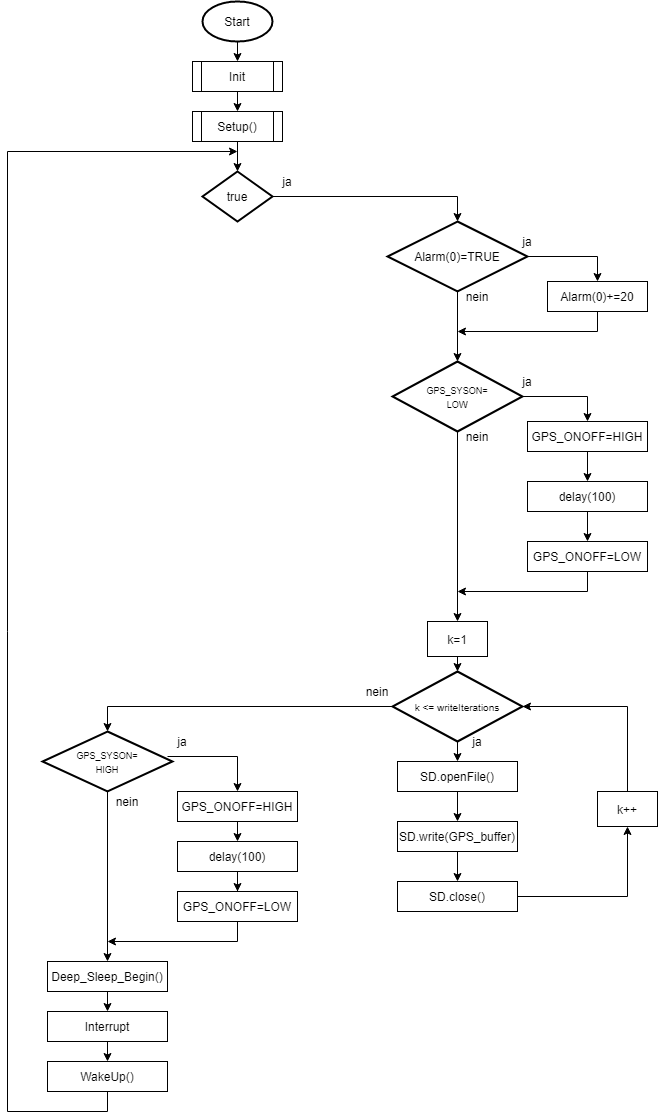

The diagram above was exported from draw.io. Its source (the exported page's mxGraphModel, read from the mxfile embedded in the PNG):
<mxGraphModel dx="860" dy="421" grid="1" gridSize="10" guides="1" tooltips="1" connect="1" arrows="1" fold="1" page="1" pageScale="1" pageWidth="827" pageHeight="1169" math="0" shadow="0">
  <root>
    <mxCell id="0" />
    <mxCell id="1" parent="0" />
    <mxCell id="sC7wWgvOdBSPoEljVB7c-4" style="edgeStyle=orthogonalEdgeStyle;rounded=0;orthogonalLoop=1;jettySize=auto;html=1;exitX=0.5;exitY=1;exitDx=0;exitDy=0;exitPerimeter=0;entryX=0.5;entryY=0;entryDx=0;entryDy=0;" parent="1" source="sC7wWgvOdBSPoEljVB7c-1" edge="1">
      <mxGeometry relative="1" as="geometry">
        <mxPoint x="270" y="90" as="targetPoint" />
      </mxGeometry>
    </mxCell>
    <mxCell id="sC7wWgvOdBSPoEljVB7c-1" value="Start" style="strokeWidth=2;html=1;shape=mxgraph.flowchart.start_1;whiteSpace=wrap;" parent="1" vertex="1">
      <mxGeometry x="235" y="30" width="70" height="40" as="geometry" />
    </mxCell>
    <mxCell id="sC7wWgvOdBSPoEljVB7c-5" style="edgeStyle=orthogonalEdgeStyle;rounded=0;orthogonalLoop=1;jettySize=auto;html=1;exitX=0.5;exitY=1;exitDx=0;exitDy=0;entryX=0.5;entryY=0;entryDx=0;entryDy=0;" parent="1" source="e4KNtz24Gv3TjhAlnBCD-1" target="e4KNtz24Gv3TjhAlnBCD-2" edge="1">
      <mxGeometry relative="1" as="geometry">
        <mxPoint x="275" y="120" as="sourcePoint" />
        <mxPoint x="275" y="140" as="targetPoint" />
        <Array as="points" />
      </mxGeometry>
    </mxCell>
    <mxCell id="sC7wWgvOdBSPoEljVB7c-7" style="edgeStyle=orthogonalEdgeStyle;rounded=0;orthogonalLoop=1;jettySize=auto;html=1;entryX=0.5;entryY=0;entryDx=0;entryDy=0;entryPerimeter=0;exitX=0.5;exitY=1;exitDx=0;exitDy=0;" parent="1" target="sC7wWgvOdBSPoEljVB7c-6" edge="1" source="e4KNtz24Gv3TjhAlnBCD-2">
      <mxGeometry relative="1" as="geometry">
        <Array as="points" />
        <mxPoint x="270" y="180" as="sourcePoint" />
      </mxGeometry>
    </mxCell>
    <mxCell id="sC7wWgvOdBSPoEljVB7c-9" style="edgeStyle=orthogonalEdgeStyle;rounded=0;orthogonalLoop=1;jettySize=auto;html=1;exitX=1;exitY=0.5;exitDx=0;exitDy=0;exitPerimeter=0;entryX=0.5;entryY=0;entryDx=0;entryDy=0;entryPerimeter=0;" parent="1" source="sC7wWgvOdBSPoEljVB7c-6" target="sC7wWgvOdBSPoEljVB7c-8" edge="1">
      <mxGeometry relative="1" as="geometry" />
    </mxCell>
    <mxCell id="sC7wWgvOdBSPoEljVB7c-6" value="true" style="strokeWidth=2;html=1;shape=mxgraph.flowchart.decision;whiteSpace=wrap;" parent="1" vertex="1">
      <mxGeometry x="235" y="200" width="70" height="50" as="geometry" />
    </mxCell>
    <mxCell id="sC7wWgvOdBSPoEljVB7c-11" style="edgeStyle=orthogonalEdgeStyle;rounded=0;orthogonalLoop=1;jettySize=auto;html=1;exitX=1;exitY=0.5;exitDx=0;exitDy=0;exitPerimeter=0;entryX=0.5;entryY=0;entryDx=0;entryDy=0;" parent="1" source="sC7wWgvOdBSPoEljVB7c-8" target="sC7wWgvOdBSPoEljVB7c-10" edge="1">
      <mxGeometry relative="1" as="geometry" />
    </mxCell>
    <mxCell id="sC7wWgvOdBSPoEljVB7c-13" style="edgeStyle=orthogonalEdgeStyle;rounded=0;orthogonalLoop=1;jettySize=auto;html=1;exitX=0.5;exitY=1;exitDx=0;exitDy=0;exitPerimeter=0;entryX=0.5;entryY=0;entryDx=0;entryDy=0;entryPerimeter=0;" parent="1" source="sC7wWgvOdBSPoEljVB7c-8" target="sC7wWgvOdBSPoEljVB7c-12" edge="1">
      <mxGeometry relative="1" as="geometry" />
    </mxCell>
    <mxCell id="sC7wWgvOdBSPoEljVB7c-8" value="Alarm(0)=TRUE" style="strokeWidth=2;html=1;shape=mxgraph.flowchart.decision;whiteSpace=wrap;" parent="1" vertex="1">
      <mxGeometry x="420" y="250" width="140" height="70" as="geometry" />
    </mxCell>
    <mxCell id="sC7wWgvOdBSPoEljVB7c-10" value="Alarm(0)+=20" style="rounded=0;whiteSpace=wrap;html=1;" parent="1" vertex="1">
      <mxGeometry x="580" y="310" width="100" height="30" as="geometry" />
    </mxCell>
    <mxCell id="sC7wWgvOdBSPoEljVB7c-26" style="edgeStyle=orthogonalEdgeStyle;rounded=0;orthogonalLoop=1;jettySize=auto;html=1;exitX=1;exitY=0.5;exitDx=0;exitDy=0;exitPerimeter=0;entryX=0.5;entryY=0;entryDx=0;entryDy=0;" parent="1" source="sC7wWgvOdBSPoEljVB7c-12" target="sC7wWgvOdBSPoEljVB7c-20" edge="1">
      <mxGeometry relative="1" as="geometry" />
    </mxCell>
    <mxCell id="sC7wWgvOdBSPoEljVB7c-28" style="edgeStyle=orthogonalEdgeStyle;rounded=0;orthogonalLoop=1;jettySize=auto;html=1;exitX=0.5;exitY=1;exitDx=0;exitDy=0;exitPerimeter=0;entryX=0.5;entryY=0;entryDx=0;entryDy=0;" parent="1" source="sC7wWgvOdBSPoEljVB7c-12" target="sC7wWgvOdBSPoEljVB7c-27" edge="1">
      <mxGeometry relative="1" as="geometry" />
    </mxCell>
    <mxCell id="sC7wWgvOdBSPoEljVB7c-12" value="&lt;font style=&quot;font-size: 9px&quot;&gt;GPS_SYSON=&lt;br&gt;LOW&lt;/font&gt;" style="strokeWidth=2;html=1;shape=mxgraph.flowchart.decision;whiteSpace=wrap;" parent="1" vertex="1">
      <mxGeometry x="425" y="390" width="130" height="70" as="geometry" />
    </mxCell>
    <mxCell id="sC7wWgvOdBSPoEljVB7c-15" value="nein" style="text;html=1;strokeColor=none;fillColor=none;align=center;verticalAlign=middle;whiteSpace=wrap;rounded=0;" parent="1" vertex="1">
      <mxGeometry x="490" y="315" width="40" height="20" as="geometry" />
    </mxCell>
    <mxCell id="sC7wWgvOdBSPoEljVB7c-16" value="ja" style="text;html=1;strokeColor=none;fillColor=none;align=center;verticalAlign=middle;whiteSpace=wrap;rounded=0;" parent="1" vertex="1">
      <mxGeometry x="540" y="260" width="40" height="20" as="geometry" />
    </mxCell>
    <mxCell id="sC7wWgvOdBSPoEljVB7c-17" value="ja" style="text;html=1;strokeColor=none;fillColor=none;align=center;verticalAlign=middle;whiteSpace=wrap;rounded=0;" parent="1" vertex="1">
      <mxGeometry x="300" y="200" width="40" height="20" as="geometry" />
    </mxCell>
    <mxCell id="sC7wWgvOdBSPoEljVB7c-18" value="" style="endArrow=classic;html=1;" parent="1" edge="1">
      <mxGeometry width="50" height="50" relative="1" as="geometry">
        <mxPoint x="630" y="360" as="sourcePoint" />
        <mxPoint x="490" y="360" as="targetPoint" />
      </mxGeometry>
    </mxCell>
    <mxCell id="sC7wWgvOdBSPoEljVB7c-19" value="" style="endArrow=none;html=1;entryX=0.5;entryY=1;entryDx=0;entryDy=0;" parent="1" target="sC7wWgvOdBSPoEljVB7c-10" edge="1">
      <mxGeometry width="50" height="50" relative="1" as="geometry">
        <mxPoint x="630" y="360" as="sourcePoint" />
        <mxPoint x="660" y="380" as="targetPoint" />
      </mxGeometry>
    </mxCell>
    <mxCell id="sC7wWgvOdBSPoEljVB7c-24" style="edgeStyle=orthogonalEdgeStyle;rounded=0;orthogonalLoop=1;jettySize=auto;html=1;exitX=0.5;exitY=1;exitDx=0;exitDy=0;entryX=0.5;entryY=0;entryDx=0;entryDy=0;" parent="1" source="sC7wWgvOdBSPoEljVB7c-20" target="sC7wWgvOdBSPoEljVB7c-22" edge="1">
      <mxGeometry relative="1" as="geometry" />
    </mxCell>
    <mxCell id="sC7wWgvOdBSPoEljVB7c-20" value="GPS_ONOFF=HIGH" style="rounded=0;whiteSpace=wrap;html=1;" parent="1" vertex="1">
      <mxGeometry x="560" y="450" width="120" height="30" as="geometry" />
    </mxCell>
    <mxCell id="sC7wWgvOdBSPoEljVB7c-25" style="edgeStyle=orthogonalEdgeStyle;rounded=0;orthogonalLoop=1;jettySize=auto;html=1;exitX=0.5;exitY=1;exitDx=0;exitDy=0;entryX=0.5;entryY=0;entryDx=0;entryDy=0;" parent="1" source="sC7wWgvOdBSPoEljVB7c-22" target="sC7wWgvOdBSPoEljVB7c-23" edge="1">
      <mxGeometry relative="1" as="geometry" />
    </mxCell>
    <mxCell id="sC7wWgvOdBSPoEljVB7c-22" value="delay(100)" style="rounded=0;whiteSpace=wrap;html=1;" parent="1" vertex="1">
      <mxGeometry x="560" y="510" width="120" height="30" as="geometry" />
    </mxCell>
    <mxCell id="sC7wWgvOdBSPoEljVB7c-23" value="GPS_ONOFF=LOW" style="rounded=0;whiteSpace=wrap;html=1;" parent="1" vertex="1">
      <mxGeometry x="560" y="570" width="120" height="30" as="geometry" />
    </mxCell>
    <mxCell id="sC7wWgvOdBSPoEljVB7c-33" style="edgeStyle=orthogonalEdgeStyle;rounded=0;orthogonalLoop=1;jettySize=auto;html=1;exitX=0.5;exitY=1;exitDx=0;exitDy=0;entryX=0.5;entryY=0;entryDx=0;entryDy=0;entryPerimeter=0;" parent="1" source="sC7wWgvOdBSPoEljVB7c-27" target="sC7wWgvOdBSPoEljVB7c-32" edge="1">
      <mxGeometry relative="1" as="geometry" />
    </mxCell>
    <mxCell id="sC7wWgvOdBSPoEljVB7c-27" value="k=1" style="rounded=0;whiteSpace=wrap;html=1;" parent="1" vertex="1">
      <mxGeometry x="460" y="650" width="60" height="35" as="geometry" />
    </mxCell>
    <mxCell id="sC7wWgvOdBSPoEljVB7c-29" value="" style="endArrow=classic;html=1;" parent="1" edge="1">
      <mxGeometry width="50" height="50" relative="1" as="geometry">
        <mxPoint x="620" y="620" as="sourcePoint" />
        <mxPoint x="490" y="620" as="targetPoint" />
      </mxGeometry>
    </mxCell>
    <mxCell id="sC7wWgvOdBSPoEljVB7c-30" value="" style="endArrow=none;html=1;entryX=0.5;entryY=1;entryDx=0;entryDy=0;" parent="1" target="sC7wWgvOdBSPoEljVB7c-23" edge="1">
      <mxGeometry width="50" height="50" relative="1" as="geometry">
        <mxPoint x="620" y="620" as="sourcePoint" />
        <mxPoint x="640" y="620" as="targetPoint" />
      </mxGeometry>
    </mxCell>
    <mxCell id="sC7wWgvOdBSPoEljVB7c-31" value="ja" style="text;html=1;strokeColor=none;fillColor=none;align=center;verticalAlign=middle;whiteSpace=wrap;rounded=0;" parent="1" vertex="1">
      <mxGeometry x="540" y="400" width="40" height="20" as="geometry" />
    </mxCell>
    <mxCell id="sC7wWgvOdBSPoEljVB7c-37" style="edgeStyle=orthogonalEdgeStyle;rounded=0;orthogonalLoop=1;jettySize=auto;html=1;exitX=0.5;exitY=1;exitDx=0;exitDy=0;exitPerimeter=0;entryX=0.5;entryY=0;entryDx=0;entryDy=0;" parent="1" source="sC7wWgvOdBSPoEljVB7c-32" target="sC7wWgvOdBSPoEljVB7c-34" edge="1">
      <mxGeometry relative="1" as="geometry" />
    </mxCell>
    <mxCell id="sC7wWgvOdBSPoEljVB7c-45" style="edgeStyle=orthogonalEdgeStyle;rounded=0;orthogonalLoop=1;jettySize=auto;html=1;exitX=0;exitY=0.5;exitDx=0;exitDy=0;exitPerimeter=0;entryX=0.5;entryY=0;entryDx=0;entryDy=0;entryPerimeter=0;" parent="1" source="sC7wWgvOdBSPoEljVB7c-32" edge="1">
      <mxGeometry relative="1" as="geometry">
        <mxPoint x="140" y="760" as="targetPoint" />
        <Array as="points">
          <mxPoint x="140" y="735" />
        </Array>
      </mxGeometry>
    </mxCell>
    <mxCell id="sC7wWgvOdBSPoEljVB7c-32" value="&lt;font style=&quot;font-size: 10px&quot;&gt;k &amp;lt;= writeIterations&lt;/font&gt;" style="strokeWidth=2;html=1;shape=mxgraph.flowchart.decision;whiteSpace=wrap;" parent="1" vertex="1">
      <mxGeometry x="425" y="700" width="130" height="70" as="geometry" />
    </mxCell>
    <mxCell id="sC7wWgvOdBSPoEljVB7c-38" style="edgeStyle=orthogonalEdgeStyle;rounded=0;orthogonalLoop=1;jettySize=auto;html=1;exitX=0.5;exitY=1;exitDx=0;exitDy=0;entryX=0.5;entryY=0;entryDx=0;entryDy=0;" parent="1" source="sC7wWgvOdBSPoEljVB7c-34" target="sC7wWgvOdBSPoEljVB7c-35" edge="1">
      <mxGeometry relative="1" as="geometry" />
    </mxCell>
    <mxCell id="sC7wWgvOdBSPoEljVB7c-34" value="SD.openFile()" style="rounded=0;whiteSpace=wrap;html=1;" parent="1" vertex="1">
      <mxGeometry x="430" y="790" width="120" height="30" as="geometry" />
    </mxCell>
    <mxCell id="sC7wWgvOdBSPoEljVB7c-39" style="edgeStyle=orthogonalEdgeStyle;rounded=0;orthogonalLoop=1;jettySize=auto;html=1;exitX=0.5;exitY=1;exitDx=0;exitDy=0;entryX=0.5;entryY=0;entryDx=0;entryDy=0;" parent="1" source="sC7wWgvOdBSPoEljVB7c-35" target="sC7wWgvOdBSPoEljVB7c-36" edge="1">
      <mxGeometry relative="1" as="geometry" />
    </mxCell>
    <mxCell id="sC7wWgvOdBSPoEljVB7c-35" value="SD.write(GPS_buffer)" style="rounded=0;whiteSpace=wrap;html=1;" parent="1" vertex="1">
      <mxGeometry x="430" y="850" width="120" height="30" as="geometry" />
    </mxCell>
    <mxCell id="sC7wWgvOdBSPoEljVB7c-41" style="edgeStyle=orthogonalEdgeStyle;rounded=0;orthogonalLoop=1;jettySize=auto;html=1;exitX=1;exitY=0.5;exitDx=0;exitDy=0;entryX=0.5;entryY=1;entryDx=0;entryDy=0;" parent="1" source="sC7wWgvOdBSPoEljVB7c-36" target="sC7wWgvOdBSPoEljVB7c-40" edge="1">
      <mxGeometry relative="1" as="geometry" />
    </mxCell>
    <mxCell id="sC7wWgvOdBSPoEljVB7c-36" value="SD.close()" style="rounded=0;whiteSpace=wrap;html=1;" parent="1" vertex="1">
      <mxGeometry x="430" y="910" width="120" height="30" as="geometry" />
    </mxCell>
    <mxCell id="sC7wWgvOdBSPoEljVB7c-42" style="edgeStyle=orthogonalEdgeStyle;rounded=0;orthogonalLoop=1;jettySize=auto;html=1;exitX=0.5;exitY=0;exitDx=0;exitDy=0;entryX=1;entryY=0.5;entryDx=0;entryDy=0;entryPerimeter=0;" parent="1" source="sC7wWgvOdBSPoEljVB7c-40" target="sC7wWgvOdBSPoEljVB7c-32" edge="1">
      <mxGeometry relative="1" as="geometry" />
    </mxCell>
    <mxCell id="sC7wWgvOdBSPoEljVB7c-40" value="k++" style="rounded=0;whiteSpace=wrap;html=1;" parent="1" vertex="1">
      <mxGeometry x="630" y="820" width="60" height="35" as="geometry" />
    </mxCell>
    <mxCell id="sC7wWgvOdBSPoEljVB7c-43" value="ja" style="text;html=1;strokeColor=none;fillColor=none;align=center;verticalAlign=middle;whiteSpace=wrap;rounded=0;" parent="1" vertex="1">
      <mxGeometry x="490" y="760" width="40" height="20" as="geometry" />
    </mxCell>
    <mxCell id="sC7wWgvOdBSPoEljVB7c-53" style="edgeStyle=orthogonalEdgeStyle;rounded=0;orthogonalLoop=1;jettySize=auto;html=1;exitX=0.5;exitY=1;exitDx=0;exitDy=0;exitPerimeter=0;entryX=0.5;entryY=0;entryDx=0;entryDy=0;" parent="1" target="sC7wWgvOdBSPoEljVB7c-50" edge="1">
      <mxGeometry relative="1" as="geometry">
        <mxPoint x="140" y="810" as="sourcePoint" />
      </mxGeometry>
    </mxCell>
    <mxCell id="sC7wWgvOdBSPoEljVB7c-57" style="edgeStyle=orthogonalEdgeStyle;rounded=0;orthogonalLoop=1;jettySize=auto;html=1;exitX=1;exitY=0.5;exitDx=0;exitDy=0;exitPerimeter=0;entryX=0.5;entryY=0;entryDx=0;entryDy=0;" parent="1" target="sC7wWgvOdBSPoEljVB7c-47" edge="1">
      <mxGeometry relative="1" as="geometry">
        <mxPoint x="200" y="785" as="sourcePoint" />
      </mxGeometry>
    </mxCell>
    <mxCell id="sC7wWgvOdBSPoEljVB7c-46" value="nein" style="text;html=1;strokeColor=none;fillColor=none;align=center;verticalAlign=middle;whiteSpace=wrap;rounded=0;" parent="1" vertex="1">
      <mxGeometry x="390" y="710" width="40" height="20" as="geometry" />
    </mxCell>
    <mxCell id="sC7wWgvOdBSPoEljVB7c-58" style="edgeStyle=orthogonalEdgeStyle;rounded=0;orthogonalLoop=1;jettySize=auto;html=1;exitX=0.5;exitY=1;exitDx=0;exitDy=0;entryX=0.5;entryY=0;entryDx=0;entryDy=0;" parent="1" source="sC7wWgvOdBSPoEljVB7c-47" target="sC7wWgvOdBSPoEljVB7c-48" edge="1">
      <mxGeometry relative="1" as="geometry" />
    </mxCell>
    <mxCell id="sC7wWgvOdBSPoEljVB7c-47" value="GPS_ONOFF=HIGH" style="rounded=0;whiteSpace=wrap;html=1;" parent="1" vertex="1">
      <mxGeometry x="210" y="820" width="120" height="30" as="geometry" />
    </mxCell>
    <mxCell id="sC7wWgvOdBSPoEljVB7c-59" style="edgeStyle=orthogonalEdgeStyle;rounded=0;orthogonalLoop=1;jettySize=auto;html=1;exitX=0.5;exitY=1;exitDx=0;exitDy=0;" parent="1" source="sC7wWgvOdBSPoEljVB7c-48" target="sC7wWgvOdBSPoEljVB7c-49" edge="1">
      <mxGeometry relative="1" as="geometry" />
    </mxCell>
    <mxCell id="sC7wWgvOdBSPoEljVB7c-48" value="delay(100)" style="rounded=0;whiteSpace=wrap;html=1;" parent="1" vertex="1">
      <mxGeometry x="210" y="870" width="120" height="30" as="geometry" />
    </mxCell>
    <mxCell id="sC7wWgvOdBSPoEljVB7c-49" value="GPS_ONOFF=LOW" style="rounded=0;whiteSpace=wrap;html=1;" parent="1" vertex="1">
      <mxGeometry x="210" y="920" width="120" height="30" as="geometry" />
    </mxCell>
    <mxCell id="sC7wWgvOdBSPoEljVB7c-54" style="edgeStyle=orthogonalEdgeStyle;rounded=0;orthogonalLoop=1;jettySize=auto;html=1;exitX=0.5;exitY=1;exitDx=0;exitDy=0;entryX=0.5;entryY=0;entryDx=0;entryDy=0;" parent="1" source="sC7wWgvOdBSPoEljVB7c-50" target="sC7wWgvOdBSPoEljVB7c-51" edge="1">
      <mxGeometry relative="1" as="geometry" />
    </mxCell>
    <mxCell id="sC7wWgvOdBSPoEljVB7c-50" value="Deep_Sleep_Begin()" style="rounded=0;whiteSpace=wrap;html=1;" parent="1" vertex="1">
      <mxGeometry x="80" y="990" width="120" height="30" as="geometry" />
    </mxCell>
    <mxCell id="sC7wWgvOdBSPoEljVB7c-55" style="edgeStyle=orthogonalEdgeStyle;rounded=0;orthogonalLoop=1;jettySize=auto;html=1;exitX=0.5;exitY=1;exitDx=0;exitDy=0;entryX=0.5;entryY=0;entryDx=0;entryDy=0;" parent="1" source="sC7wWgvOdBSPoEljVB7c-51" target="sC7wWgvOdBSPoEljVB7c-52" edge="1">
      <mxGeometry relative="1" as="geometry" />
    </mxCell>
    <mxCell id="sC7wWgvOdBSPoEljVB7c-51" value="Interrupt" style="rounded=0;whiteSpace=wrap;html=1;" parent="1" vertex="1">
      <mxGeometry x="80" y="1040" width="120" height="30" as="geometry" />
    </mxCell>
    <mxCell id="sC7wWgvOdBSPoEljVB7c-52" value="WakeUp()" style="rounded=0;whiteSpace=wrap;html=1;" parent="1" vertex="1">
      <mxGeometry x="80" y="1090" width="120" height="30" as="geometry" />
    </mxCell>
    <mxCell id="sC7wWgvOdBSPoEljVB7c-60" value="" style="endArrow=classic;html=1;" parent="1" edge="1">
      <mxGeometry width="50" height="50" relative="1" as="geometry">
        <mxPoint x="270" y="970" as="sourcePoint" />
        <mxPoint x="140" y="970" as="targetPoint" />
      </mxGeometry>
    </mxCell>
    <mxCell id="sC7wWgvOdBSPoEljVB7c-61" value="" style="endArrow=none;html=1;entryX=0.5;entryY=1;entryDx=0;entryDy=0;" parent="1" target="sC7wWgvOdBSPoEljVB7c-49" edge="1">
      <mxGeometry width="50" height="50" relative="1" as="geometry">
        <mxPoint x="270" y="970" as="sourcePoint" />
        <mxPoint x="310" y="980" as="targetPoint" />
      </mxGeometry>
    </mxCell>
    <mxCell id="sC7wWgvOdBSPoEljVB7c-62" value="ja" style="text;html=1;strokeColor=none;fillColor=none;align=center;verticalAlign=middle;whiteSpace=wrap;rounded=0;" parent="1" vertex="1">
      <mxGeometry x="195" y="760" width="40" height="20" as="geometry" />
    </mxCell>
    <mxCell id="sC7wWgvOdBSPoEljVB7c-63" value="nein" style="text;html=1;strokeColor=none;fillColor=none;align=center;verticalAlign=middle;whiteSpace=wrap;rounded=0;" parent="1" vertex="1">
      <mxGeometry x="140" y="820" width="40" height="20" as="geometry" />
    </mxCell>
    <mxCell id="sC7wWgvOdBSPoEljVB7c-64" value="" style="endArrow=none;html=1;entryX=0.5;entryY=1;entryDx=0;entryDy=0;" parent="1" target="sC7wWgvOdBSPoEljVB7c-52" edge="1">
      <mxGeometry width="50" height="50" relative="1" as="geometry">
        <mxPoint x="140" y="1140" as="sourcePoint" />
        <mxPoint x="180" y="1120" as="targetPoint" />
      </mxGeometry>
    </mxCell>
    <mxCell id="sC7wWgvOdBSPoEljVB7c-65" value="" style="endArrow=none;html=1;" parent="1" edge="1">
      <mxGeometry width="50" height="50" relative="1" as="geometry">
        <mxPoint x="40" y="1140" as="sourcePoint" />
        <mxPoint x="140" y="1140" as="targetPoint" />
      </mxGeometry>
    </mxCell>
    <mxCell id="sC7wWgvOdBSPoEljVB7c-66" value="" style="endArrow=none;html=1;" parent="1" edge="1">
      <mxGeometry width="50" height="50" relative="1" as="geometry">
        <mxPoint x="40" y="1140" as="sourcePoint" />
        <mxPoint x="40" y="180" as="targetPoint" />
      </mxGeometry>
    </mxCell>
    <mxCell id="sC7wWgvOdBSPoEljVB7c-67" value="" style="endArrow=classic;html=1;" parent="1" edge="1">
      <mxGeometry width="50" height="50" relative="1" as="geometry">
        <mxPoint x="40" y="180" as="sourcePoint" />
        <mxPoint x="270" y="180" as="targetPoint" />
      </mxGeometry>
    </mxCell>
    <mxCell id="e4KNtz24Gv3TjhAlnBCD-1" value="Init" style="shape=process;whiteSpace=wrap;html=1;backgroundOutline=1;" parent="1" vertex="1">
      <mxGeometry x="225" y="90" width="90" height="30" as="geometry" />
    </mxCell>
    <mxCell id="e4KNtz24Gv3TjhAlnBCD-2" value="Setup()" style="shape=process;whiteSpace=wrap;html=1;backgroundOutline=1;" parent="1" vertex="1">
      <mxGeometry x="225" y="140" width="90" height="30" as="geometry" />
    </mxCell>
    <mxCell id="e4KNtz24Gv3TjhAlnBCD-3" value="&lt;font style=&quot;font-size: 9px&quot;&gt;GPS_SYSON=&lt;br&gt;HIGH&lt;br&gt;&lt;/font&gt;" style="strokeWidth=2;html=1;shape=mxgraph.flowchart.decision;whiteSpace=wrap;" parent="1" vertex="1">
      <mxGeometry x="75" y="760" width="130" height="60" as="geometry" />
    </mxCell>
    <mxCell id="e4KNtz24Gv3TjhAlnBCD-4" value="nein" style="text;html=1;strokeColor=none;fillColor=none;align=center;verticalAlign=middle;whiteSpace=wrap;rounded=0;" parent="1" vertex="1">
      <mxGeometry x="490" y="455" width="40" height="20" as="geometry" />
    </mxCell>
  </root>
</mxGraphModel>